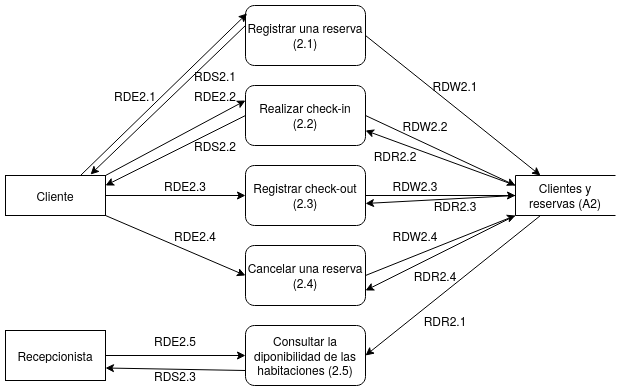

The diagram above was exported from draw.io. Its source (the exported page's mxGraphModel, read from the mxfile embedded in the PNG):
<mxGraphModel dx="570" dy="871" grid="1" gridSize="10" guides="1" tooltips="1" connect="1" arrows="1" fold="1" page="1" pageScale="1" pageWidth="827" pageHeight="1169" math="0" shadow="0">
  <root>
    <mxCell id="JXlnyV1z_8qdsNbbMBTr-0" />
    <mxCell id="JXlnyV1z_8qdsNbbMBTr-1" parent="JXlnyV1z_8qdsNbbMBTr-0" />
    <mxCell id="shP2eoW-ejAqGjJKKTvz-0" value="Cliente" style="rounded=0;whiteSpace=wrap;html=1;" parent="JXlnyV1z_8qdsNbbMBTr-1" vertex="1">
      <mxGeometry x="90" y="350" width="100" height="40" as="geometry" />
    </mxCell>
    <mxCell id="shP2eoW-ejAqGjJKKTvz-1" value="Registrar una reserva (2.1)" style="rounded=1;whiteSpace=wrap;html=1;" parent="JXlnyV1z_8qdsNbbMBTr-1" vertex="1">
      <mxGeometry x="330" y="180" width="120" height="60" as="geometry" />
    </mxCell>
    <mxCell id="0Prqp2iN-7hUAkowp8uT-0" value="Realizar check-in (2.2)" style="rounded=1;whiteSpace=wrap;html=1;" parent="JXlnyV1z_8qdsNbbMBTr-1" vertex="1">
      <mxGeometry x="330" y="260" width="120" height="60" as="geometry" />
    </mxCell>
    <mxCell id="0Prqp2iN-7hUAkowp8uT-1" value="Registrar check-out (2.3)" style="rounded=1;whiteSpace=wrap;html=1;" parent="JXlnyV1z_8qdsNbbMBTr-1" vertex="1">
      <mxGeometry x="330" y="340" width="120" height="60" as="geometry" />
    </mxCell>
    <mxCell id="0Prqp2iN-7hUAkowp8uT-2" value="Cancelar una reserva (2.4)" style="rounded=1;whiteSpace=wrap;html=1;" parent="JXlnyV1z_8qdsNbbMBTr-1" vertex="1">
      <mxGeometry x="330" y="420" width="120" height="60" as="geometry" />
    </mxCell>
    <mxCell id="0Prqp2iN-7hUAkowp8uT-3" value="Consultar la diponibilidad de las habitaciones (2.5)" style="rounded=1;whiteSpace=wrap;html=1;" parent="JXlnyV1z_8qdsNbbMBTr-1" vertex="1">
      <mxGeometry x="330" y="500" width="120" height="60" as="geometry" />
    </mxCell>
    <mxCell id="GRXa1msWe-G_AELHo8My-0" value="Clientes y reservas (A2)" style="shape=partialRectangle;whiteSpace=wrap;html=1;bottom=1;right=0;left=1;top=1;fillColor=none;routingCenterX=0;rotation=0;" parent="JXlnyV1z_8qdsNbbMBTr-1" vertex="1">
      <mxGeometry x="600" y="350" width="100" height="40" as="geometry" />
    </mxCell>
    <mxCell id="d1n_s8wGV1EEjsJIJ6z2-0" value="" style="endArrow=classic;html=1;exitX=0.75;exitY=0;exitDx=0;exitDy=0;entryX=0.013;entryY=0.133;entryDx=0;entryDy=0;entryPerimeter=0;" parent="JXlnyV1z_8qdsNbbMBTr-1" source="shP2eoW-ejAqGjJKKTvz-0" target="shP2eoW-ejAqGjJKKTvz-1" edge="1">
      <mxGeometry width="50" height="50" relative="1" as="geometry">
        <mxPoint x="390" y="370" as="sourcePoint" />
        <mxPoint x="440" y="320" as="targetPoint" />
      </mxGeometry>
    </mxCell>
    <mxCell id="d1n_s8wGV1EEjsJIJ6z2-1" value="" style="endArrow=classic;html=1;exitX=1;exitY=0.5;exitDx=0;exitDy=0;entryX=0;entryY=0.5;entryDx=0;entryDy=0;" parent="JXlnyV1z_8qdsNbbMBTr-1" source="shP2eoW-ejAqGjJKKTvz-0" target="0Prqp2iN-7hUAkowp8uT-1" edge="1">
      <mxGeometry width="50" height="50" relative="1" as="geometry">
        <mxPoint x="280" y="420" as="sourcePoint" />
        <mxPoint x="300" y="420" as="targetPoint" />
      </mxGeometry>
    </mxCell>
    <mxCell id="d1n_s8wGV1EEjsJIJ6z2-3" value="" style="endArrow=classic;html=1;exitX=1;exitY=0;exitDx=0;exitDy=0;entryX=0;entryY=0.25;entryDx=0;entryDy=0;" parent="JXlnyV1z_8qdsNbbMBTr-1" source="shP2eoW-ejAqGjJKKTvz-0" target="0Prqp2iN-7hUAkowp8uT-0" edge="1">
      <mxGeometry width="50" height="50" relative="1" as="geometry">
        <mxPoint x="280" y="340" as="sourcePoint" />
        <mxPoint x="330" y="290" as="targetPoint" />
      </mxGeometry>
    </mxCell>
    <mxCell id="d1n_s8wGV1EEjsJIJ6z2-5" value="" style="endArrow=classic;html=1;exitX=1;exitY=1;exitDx=0;exitDy=0;entryX=0;entryY=0.5;entryDx=0;entryDy=0;" parent="JXlnyV1z_8qdsNbbMBTr-1" source="shP2eoW-ejAqGjJKKTvz-0" target="0Prqp2iN-7hUAkowp8uT-2" edge="1">
      <mxGeometry width="50" height="50" relative="1" as="geometry">
        <mxPoint x="390" y="370" as="sourcePoint" />
        <mxPoint x="440" y="320" as="targetPoint" />
      </mxGeometry>
    </mxCell>
    <mxCell id="d1n_s8wGV1EEjsJIJ6z2-6" value="" style="endArrow=classic;html=1;exitX=1;exitY=0.5;exitDx=0;exitDy=0;entryX=0;entryY=0.5;entryDx=0;entryDy=0;" parent="JXlnyV1z_8qdsNbbMBTr-1" source="hVrEWwHBvOxyBchV05Cs-0" target="0Prqp2iN-7hUAkowp8uT-3" edge="1">
      <mxGeometry width="50" height="50" relative="1" as="geometry">
        <mxPoint x="390" y="370" as="sourcePoint" />
        <mxPoint x="440" y="320" as="targetPoint" />
      </mxGeometry>
    </mxCell>
    <mxCell id="d1n_s8wGV1EEjsJIJ6z2-7" value="" style="endArrow=classic;html=1;exitX=1;exitY=0.5;exitDx=0;exitDy=0;entryX=0.25;entryY=0;entryDx=0;entryDy=0;" parent="JXlnyV1z_8qdsNbbMBTr-1" source="shP2eoW-ejAqGjJKKTvz-1" target="GRXa1msWe-G_AELHo8My-0" edge="1">
      <mxGeometry width="50" height="50" relative="1" as="geometry">
        <mxPoint x="550" y="420" as="sourcePoint" />
        <mxPoint x="600" y="370" as="targetPoint" />
      </mxGeometry>
    </mxCell>
    <mxCell id="d1n_s8wGV1EEjsJIJ6z2-9" value="" style="endArrow=classic;html=1;entryX=0;entryY=0.25;entryDx=0;entryDy=0;exitX=1;exitY=0.5;exitDx=0;exitDy=0;" parent="JXlnyV1z_8qdsNbbMBTr-1" source="0Prqp2iN-7hUAkowp8uT-0" target="GRXa1msWe-G_AELHo8My-0" edge="1">
      <mxGeometry width="50" height="50" relative="1" as="geometry">
        <mxPoint x="480" y="270" as="sourcePoint" />
        <mxPoint x="440" y="320" as="targetPoint" />
      </mxGeometry>
    </mxCell>
    <mxCell id="d1n_s8wGV1EEjsJIJ6z2-10" value="" style="endArrow=classic;html=1;entryX=0;entryY=0.5;entryDx=0;entryDy=0;" parent="JXlnyV1z_8qdsNbbMBTr-1" target="GRXa1msWe-G_AELHo8My-0" edge="1">
      <mxGeometry width="50" height="50" relative="1" as="geometry">
        <mxPoint x="450" y="370" as="sourcePoint" />
        <mxPoint x="440" y="320" as="targetPoint" />
      </mxGeometry>
    </mxCell>
    <mxCell id="d1n_s8wGV1EEjsJIJ6z2-11" value="" style="endArrow=classic;html=1;exitX=1;exitY=0.5;exitDx=0;exitDy=0;entryX=0;entryY=1;entryDx=0;entryDy=0;" parent="JXlnyV1z_8qdsNbbMBTr-1" source="0Prqp2iN-7hUAkowp8uT-2" target="GRXa1msWe-G_AELHo8My-0" edge="1">
      <mxGeometry width="50" height="50" relative="1" as="geometry">
        <mxPoint x="390" y="370" as="sourcePoint" />
        <mxPoint x="440" y="320" as="targetPoint" />
      </mxGeometry>
    </mxCell>
    <mxCell id="d1n_s8wGV1EEjsJIJ6z2-12" value="" style="endArrow=classic;html=1;entryX=1;entryY=0.5;entryDx=0;entryDy=0;exitX=0.25;exitY=1;exitDx=0;exitDy=0;" parent="JXlnyV1z_8qdsNbbMBTr-1" source="GRXa1msWe-G_AELHo8My-0" target="0Prqp2iN-7hUAkowp8uT-3" edge="1">
      <mxGeometry width="50" height="50" relative="1" as="geometry">
        <mxPoint x="690" y="440" as="sourcePoint" />
        <mxPoint x="440" y="320" as="targetPoint" />
      </mxGeometry>
    </mxCell>
    <mxCell id="rAy_eEeViIwMwXaQquDS-0" value="" style="endArrow=classic;html=1;exitX=0;exitY=0.75;exitDx=0;exitDy=0;entryX=1;entryY=0.75;entryDx=0;entryDy=0;" parent="JXlnyV1z_8qdsNbbMBTr-1" source="0Prqp2iN-7hUAkowp8uT-3" target="hVrEWwHBvOxyBchV05Cs-0" edge="1">
      <mxGeometry width="50" height="50" relative="1" as="geometry">
        <mxPoint x="390" y="370" as="sourcePoint" />
        <mxPoint x="440" y="320" as="targetPoint" />
      </mxGeometry>
    </mxCell>
    <mxCell id="rAy_eEeViIwMwXaQquDS-1" value="" style="endArrow=classic;html=1;entryX=1;entryY=0.25;entryDx=0;entryDy=0;exitX=0;exitY=0.5;exitDx=0;exitDy=0;" parent="JXlnyV1z_8qdsNbbMBTr-1" source="0Prqp2iN-7hUAkowp8uT-0" target="shP2eoW-ejAqGjJKKTvz-0" edge="1">
      <mxGeometry width="50" height="50" relative="1" as="geometry">
        <mxPoint x="390" y="370" as="sourcePoint" />
        <mxPoint x="440" y="320" as="targetPoint" />
      </mxGeometry>
    </mxCell>
    <mxCell id="o6SRpPkrcovgcET56qKb-0" value="RDE2.1" style="text;html=1;strokeColor=none;fillColor=none;align=center;verticalAlign=middle;whiteSpace=wrap;rounded=0;" parent="JXlnyV1z_8qdsNbbMBTr-1" vertex="1">
      <mxGeometry x="200" y="260" width="40" height="20" as="geometry" />
    </mxCell>
    <mxCell id="o6SRpPkrcovgcET56qKb-1" value="RDE2.2" style="text;html=1;strokeColor=none;fillColor=none;align=center;verticalAlign=middle;whiteSpace=wrap;rounded=0;" parent="JXlnyV1z_8qdsNbbMBTr-1" vertex="1">
      <mxGeometry x="280" y="260" width="40" height="20" as="geometry" />
    </mxCell>
    <mxCell id="o6SRpPkrcovgcET56qKb-2" value="RDE2.3" style="text;html=1;strokeColor=none;fillColor=none;align=center;verticalAlign=middle;whiteSpace=wrap;rounded=0;" parent="JXlnyV1z_8qdsNbbMBTr-1" vertex="1">
      <mxGeometry x="250" y="350" width="40" height="20" as="geometry" />
    </mxCell>
    <mxCell id="o6SRpPkrcovgcET56qKb-3" value="RDE2.4" style="text;html=1;strokeColor=none;fillColor=none;align=center;verticalAlign=middle;whiteSpace=wrap;rounded=0;" parent="JXlnyV1z_8qdsNbbMBTr-1" vertex="1">
      <mxGeometry x="260" y="400" width="40" height="20" as="geometry" />
    </mxCell>
    <mxCell id="o6SRpPkrcovgcET56qKb-4" value="RDE2.5" style="text;html=1;strokeColor=none;fillColor=none;align=center;verticalAlign=middle;whiteSpace=wrap;rounded=0;" parent="JXlnyV1z_8qdsNbbMBTr-1" vertex="1">
      <mxGeometry x="240" y="505" width="40" height="20" as="geometry" />
    </mxCell>
    <mxCell id="o6SRpPkrcovgcET56qKb-6" value="" style="endArrow=classic;html=1;exitX=0;exitY=0.333;exitDx=0;exitDy=0;entryX=0.85;entryY=-0.025;entryDx=0;entryDy=0;entryPerimeter=0;exitPerimeter=0;" parent="JXlnyV1z_8qdsNbbMBTr-1" source="shP2eoW-ejAqGjJKKTvz-1" target="shP2eoW-ejAqGjJKKTvz-0" edge="1">
      <mxGeometry width="50" height="50" relative="1" as="geometry">
        <mxPoint x="200" y="170" as="sourcePoint" />
        <mxPoint x="250" y="120" as="targetPoint" />
      </mxGeometry>
    </mxCell>
    <mxCell id="o6SRpPkrcovgcET56qKb-7" value="RDS2.1" style="text;html=1;strokeColor=none;fillColor=none;align=center;verticalAlign=middle;whiteSpace=wrap;rounded=0;" parent="JXlnyV1z_8qdsNbbMBTr-1" vertex="1">
      <mxGeometry x="280" y="240" width="40" height="20" as="geometry" />
    </mxCell>
    <mxCell id="o6SRpPkrcovgcET56qKb-8" value="RDS2.2" style="text;html=1;strokeColor=none;fillColor=none;align=center;verticalAlign=middle;whiteSpace=wrap;rounded=0;" parent="JXlnyV1z_8qdsNbbMBTr-1" vertex="1">
      <mxGeometry x="280" y="310" width="40" height="20" as="geometry" />
    </mxCell>
    <mxCell id="o6SRpPkrcovgcET56qKb-9" value="RDS2.3" style="text;html=1;strokeColor=none;fillColor=none;align=center;verticalAlign=middle;whiteSpace=wrap;rounded=0;" parent="JXlnyV1z_8qdsNbbMBTr-1" vertex="1">
      <mxGeometry x="240" y="540" width="40" height="20" as="geometry" />
    </mxCell>
    <mxCell id="o6SRpPkrcovgcET56qKb-10" value="RDW2.1" style="text;html=1;strokeColor=none;fillColor=none;align=center;verticalAlign=middle;whiteSpace=wrap;rounded=0;" parent="JXlnyV1z_8qdsNbbMBTr-1" vertex="1">
      <mxGeometry x="520" y="250" width="40" height="20" as="geometry" />
    </mxCell>
    <mxCell id="o6SRpPkrcovgcET56qKb-12" value="RDW2.2" style="text;html=1;strokeColor=none;fillColor=none;align=center;verticalAlign=middle;whiteSpace=wrap;rounded=0;" parent="JXlnyV1z_8qdsNbbMBTr-1" vertex="1">
      <mxGeometry x="490" y="290" width="40" height="20" as="geometry" />
    </mxCell>
    <mxCell id="o6SRpPkrcovgcET56qKb-13" value="RDW2.3" style="text;html=1;strokeColor=none;fillColor=none;align=center;verticalAlign=middle;whiteSpace=wrap;rounded=0;" parent="JXlnyV1z_8qdsNbbMBTr-1" vertex="1">
      <mxGeometry x="480" y="350" width="40" height="20" as="geometry" />
    </mxCell>
    <mxCell id="o6SRpPkrcovgcET56qKb-14" value="RDW2.4" style="text;html=1;strokeColor=none;fillColor=none;align=center;verticalAlign=middle;whiteSpace=wrap;rounded=0;" parent="JXlnyV1z_8qdsNbbMBTr-1" vertex="1">
      <mxGeometry x="480" y="400" width="40" height="20" as="geometry" />
    </mxCell>
    <mxCell id="o6SRpPkrcovgcET56qKb-15" value="RDR2.1" style="text;html=1;strokeColor=none;fillColor=none;align=center;verticalAlign=middle;whiteSpace=wrap;rounded=0;" parent="JXlnyV1z_8qdsNbbMBTr-1" vertex="1">
      <mxGeometry x="510" y="485" width="40" height="20" as="geometry" />
    </mxCell>
    <mxCell id="hVrEWwHBvOxyBchV05Cs-0" value="Recepcionista" style="rounded=0;whiteSpace=wrap;html=1;" parent="JXlnyV1z_8qdsNbbMBTr-1" vertex="1">
      <mxGeometry x="90" y="505" width="100" height="50" as="geometry" />
    </mxCell>
    <mxCell id="rPEbUL8CP3G15n7np1fN-0" value="" style="endArrow=classic;html=1;exitX=0;exitY=0.25;exitDx=0;exitDy=0;entryX=1;entryY=0.75;entryDx=0;entryDy=0;" edge="1" parent="JXlnyV1z_8qdsNbbMBTr-1" source="GRXa1msWe-G_AELHo8My-0" target="0Prqp2iN-7hUAkowp8uT-0">
      <mxGeometry width="50" height="50" relative="1" as="geometry">
        <mxPoint x="350" y="470" as="sourcePoint" />
        <mxPoint x="400" y="420" as="targetPoint" />
      </mxGeometry>
    </mxCell>
    <mxCell id="rPEbUL8CP3G15n7np1fN-1" value="RDR2.2" style="text;html=1;strokeColor=none;fillColor=none;align=center;verticalAlign=middle;whiteSpace=wrap;rounded=0;" vertex="1" parent="JXlnyV1z_8qdsNbbMBTr-1">
      <mxGeometry x="460" y="320" width="40" height="20" as="geometry" />
    </mxCell>
    <mxCell id="rPEbUL8CP3G15n7np1fN-3" value="" style="endArrow=classic;html=1;exitX=0;exitY=0.5;exitDx=0;exitDy=0;entryX=1;entryY=0.633;entryDx=0;entryDy=0;entryPerimeter=0;" edge="1" parent="JXlnyV1z_8qdsNbbMBTr-1" source="GRXa1msWe-G_AELHo8My-0" target="0Prqp2iN-7hUAkowp8uT-1">
      <mxGeometry width="50" height="50" relative="1" as="geometry">
        <mxPoint x="350" y="470" as="sourcePoint" />
        <mxPoint x="400" y="420" as="targetPoint" />
      </mxGeometry>
    </mxCell>
    <mxCell id="rPEbUL8CP3G15n7np1fN-4" value="RDR2.3" style="text;html=1;strokeColor=none;fillColor=none;align=center;verticalAlign=middle;whiteSpace=wrap;rounded=0;" vertex="1" parent="JXlnyV1z_8qdsNbbMBTr-1">
      <mxGeometry x="520" y="370" width="40" height="20" as="geometry" />
    </mxCell>
    <mxCell id="rPEbUL8CP3G15n7np1fN-5" value="" style="endArrow=classic;html=1;exitX=0;exitY=1;exitDx=0;exitDy=0;entryX=1;entryY=0.75;entryDx=0;entryDy=0;" edge="1" parent="JXlnyV1z_8qdsNbbMBTr-1" source="GRXa1msWe-G_AELHo8My-0" target="0Prqp2iN-7hUAkowp8uT-2">
      <mxGeometry width="50" height="50" relative="1" as="geometry">
        <mxPoint x="350" y="470" as="sourcePoint" />
        <mxPoint x="400" y="420" as="targetPoint" />
      </mxGeometry>
    </mxCell>
    <mxCell id="rPEbUL8CP3G15n7np1fN-6" value="RDR2.4" style="text;html=1;strokeColor=none;fillColor=none;align=center;verticalAlign=middle;whiteSpace=wrap;rounded=0;" vertex="1" parent="JXlnyV1z_8qdsNbbMBTr-1">
      <mxGeometry x="500" y="440" width="40" height="20" as="geometry" />
    </mxCell>
  </root>
</mxGraphModel>